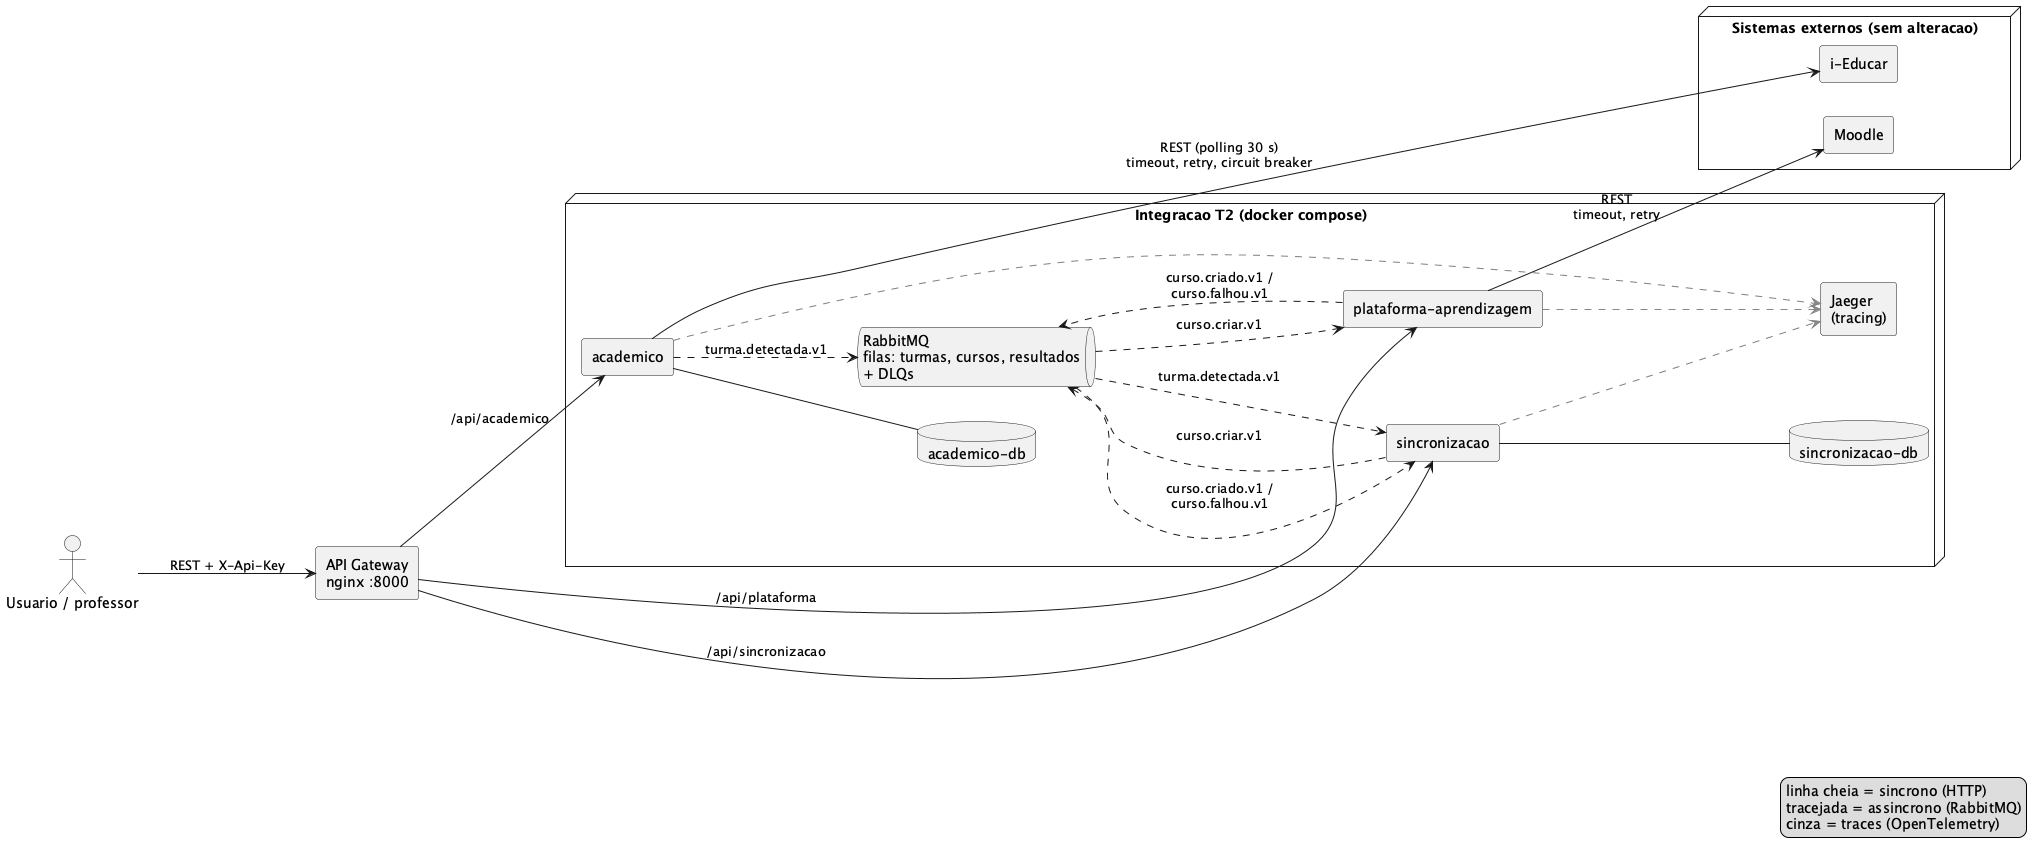

The diagram above was rendered by PlantUML. Its source (embedded in the PNG):
@startuml arquitetura
' visao geral do T2
skinparam componentStyle rectangle
left to right direction

actor "Usuario / professor" as cliente

node "Sistemas externos (sem alteracao)" {
  [i-Educar] as ieducar
  [Moodle] as moodle
}

[API Gateway\nnginx :8000] as gw

node "Integracao T2 (docker compose)" {
  [academico] as acad
  database "academico-db" as acaddb
  [sincronizacao] as sinc
  database "sincronizacao-db" as sincdb
  [plataforma-aprendizagem] as plat
  queue "RabbitMQ\nfilas: turmas, cursos, resultados\n+ DLQs" as mq
  [Jaeger\n(tracing)] as jaeger
}

cliente --> gw : REST + X-Api-Key
gw --> acad : /api/academico
gw --> sinc : /api/sincronizacao
gw --> plat : /api/plataforma

acad --> ieducar : REST (polling 30 s)\ntimeout, retry, circuit breaker
acad -- acaddb
acad ..> mq : turma.detectada.v1
mq ..> sinc : turma.detectada.v1
sinc -- sincdb
sinc ..> mq : curso.criar.v1
mq ..> plat : curso.criar.v1
plat --> moodle : REST\ntimeout, retry
plat ..> mq : curso.criado.v1 /\ncurso.falhou.v1
mq ..> sinc : curso.criado.v1 /\ncurso.falhou.v1
acad .[#gray].> jaeger
sinc .[#gray].> jaeger
plat .[#gray].> jaeger

legend right
  linha cheia = sincrono (HTTP)
  tracejada = assincrono (RabbitMQ)
  cinza = traces (OpenTelemetry)
endlegend
@enduml